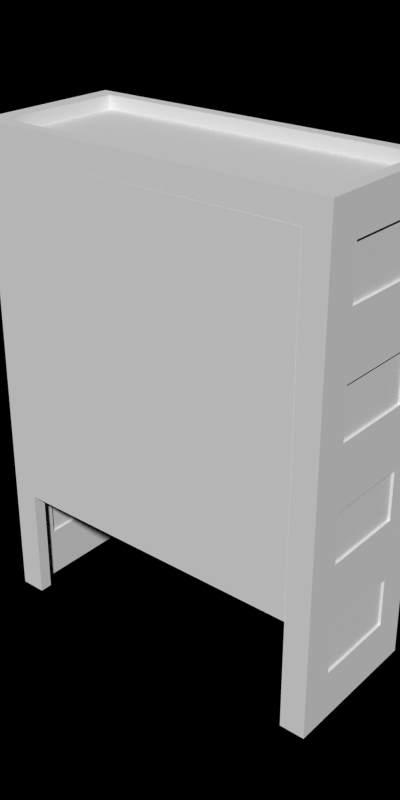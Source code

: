 # Source: temp.blend  (saved by Blender 2.63.0; exported with 4.5.12 LTS)
import bpy
from mathutils import Matrix  # noqa: F401  (used for matrix-valued properties, if any)

bpy.ops.wm.read_factory_settings(use_empty=True)
scene = bpy.context.scene
scene.name = 'Scene'

# ---- collections
col_collection_1 = bpy.data.collections.new('Collection 1'); scene.collection.children.link(col_collection_1)

# ---- materials (node trees are filled in below, after node groups)
mat_brickwall_red1 = bpy.data.materials.new('BrickWall_red1')
mat_ironore_roofmetalpannel = bpy.data.materials.new('IronOre_RoofMetalPannel')
mat_brickwall_beige = bpy.data.materials.new('BrickWall_Beige')
mat_paintedmetal_grey1 = bpy.data.materials.new('PaintedMetal_Grey1')
mat_glass_opaque = bpy.data.materials.new('Glass_Opaque')

# ---- material node trees

# ---- world
world_world = bpy.data.worlds.new('World'); scene.world = world_world
world_world.color = (0.0, 0.0, 0.0)
world_world.use_sun_shadow = False
world_world.sun_shadow_jitter_overblur = 0.0
world_world.cycles.sampling_method = 'MANUAL'
world_world.cycles.sample_map_resolution = 256
world_world.light_settings.ao_factor = 0.5

# ---- meshes
me_plane = bpy.data.meshes.new('Plane')
me_plane.from_pydata([(0.3, -0.7, -1.192e-07), (-0.3, -0.7, -1.192e-07), (0.3, 0.7, -1.192e-07), (-0.3, 0.7, -1.192e-07), (0.3, -0.7, 0.1), (-0.3, -0.7, 0.1), (0.3, 0.72, 0.1), (-0.3, 0.72, 0.1), (0.25, -0.65, 0.1), (-0.25, -0.65, 0.1), (0.25, 0.65, 0.1), (-0.25, 0.65, 0.1), (0.25, -0.65, 0.05), (-0.25, -0.65, 0.05), (0.25, 0.65, 0.05), (-0.25, 0.65, 0.05)], [], [(2, 0, 1, 3), (7, 5, 9, 11), (3, 1, 5, 7), (0, 2, 6, 4), (4, 5, 1, 0), (2, 3, 7, 6), (10, 11, 15, 14), (4, 6, 10, 8), (8, 9, 5, 4), (6, 7, 11, 10), (14, 15, 13, 12), (11, 9, 13, 15), (8, 10, 14, 12), (12, 13, 9, 8)])
me_plane.polygons.foreach_set('material_index', [0, 0, 0, 0, 0, 0, 0, 0, 0, 0, 1, 0, 0, 0])
me_plane.materials.append(mat_brickwall_red1)
me_plane.materials.append(mat_ironore_roofmetalpannel)
me_plane.use_remesh_preserve_volume = False
me_plane.use_remesh_preserve_attributes = False
me_plane.use_mirror_vertex_groups = False
me_plane.update()
me_plane_033 = bpy.data.meshes.new('Plane.033')
me_plane_033.from_pydata([(0.0, 0.0, 0.0), (-0.05, 0.0, 0.0), (2.384e-08, 0.4, 0.0), (-0.05, 0.4, 0.0), (-0.05, 0.4, 0.45), (2.384e-08, 0.4, 0.45), (-0.05, 0.0, 0.45), (0.0, 0.0, 0.45), (-0.05, 0.0, 0.15), (0.0, 0.0, 0.15), (-0.05, 0.4, 0.15), (2.384e-08, 0.4, 0.15)], [], [(3, 2, 0, 1), (8, 9, 7, 6), (8, 10, 3, 1), (11, 9, 0, 2), (10, 11, 2, 3), (4, 6, 7, 5), (1, 0, 9, 8), (6, 4, 10, 8), (5, 7, 9, 11), (4, 5, 11, 10)])
me_plane_033.polygons.foreach_set('material_index', [0, 0, 0, 0, 0, 0, 0, 1, 1, 0])
me_plane_033.materials.append(mat_brickwall_red1)
me_plane_033.materials.append(mat_brickwall_beige)
me_plane_033.use_remesh_preserve_volume = False
me_plane_033.use_remesh_preserve_attributes = False
me_plane_033.use_mirror_vertex_groups = False
me_plane_033.update()
me_plane_037 = bpy.data.meshes.new('Plane.037')
me_plane_037.from_pydata([(-0.05, 5.96e-08, 0.0), (0.0, 0.0, 0.45), (-0.05, 0.0, 0.45), (-0.1, 0.0, 0.45), (-0.1, 5.96e-08, 0.0), (0.0, 5.96e-08, 0.0), (-0.1, 0.05, 0.0), (-0.1, 0.05, 0.45), (-0.05, 0.05, 0.0), (0.0, 0.05, 0.0), (0.0, 0.05, 0.45), (-0.05, 0.05, 0.45), (-0.05, 0.1, 0.0), (0.0, 0.1, 0.0), (-0.05, 0.1, 0.45), (0.0, 0.1, 0.45)], [], [(9, 8, 12, 13), (7, 3, 2, 11), (4, 3, 7, 6), (2, 1, 10, 11), (11, 8, 6, 7), (13, 15, 10, 9), (9, 10, 1, 5), (8, 11, 14, 12), (11, 10, 15, 14), (14, 15, 13, 12), (8, 0, 4, 6), (0, 2, 3, 4), (5, 0, 8, 9), (2, 0, 5, 1)])
me_plane_037.materials.append(mat_brickwall_red1)
me_plane_037.use_remesh_preserve_volume = False
me_plane_037.use_remesh_preserve_attributes = False
me_plane_037.use_mirror_vertex_groups = False
me_plane_037.update()
me_plane_036 = bpy.data.meshes.new('Plane.036')
me_plane_036.from_pydata([(-6.407e-06, 5.205e-08, 0.0), (-0.05001, 5.205e-08, 0.0), (-6.527e-06, 0.4, 0.0), (-0.05001, 0.4, 0.0), (-6.407e-06, 5.205e-08, 0.42), (-0.05001, 5.205e-08, 0.42), (-6.527e-06, 0.4, 0.42), (-0.05001, 0.4, 0.42), (-6.407e-06, 1.713e-07, 0.18), (-6.527e-06, 0.4, 0.18), (-0.05001, 0.4, 0.18), (-0.05001, 5.205e-08, 0.18), (-0.05001, 0.02, 0.19), (-0.05001, 0.38, 0.19), (-6.527e-06, 0.38, 0.19), (-6.407e-06, 0.02, 0.19), (-0.05001, 0.38, 0.41), (-6.527e-06, 0.38, 0.41), (-0.05001, 0.02, 0.41), (-6.407e-06, 0.02, 0.41), (-0.05001, 0.03, 0.2), (-0.05001, 0.37, 0.2), (-6.527e-06, 0.37, 0.2), (-6.407e-06, 0.03, 0.2), (-0.05001, 0.37, 0.4), (-6.527e-06, 0.37, 0.4), (-0.05001, 0.03, 0.4), (-6.407e-06, 0.03, 0.4), (-0.04001, 0.03, 0.2), (-0.04001, 0.37, 0.2), (-0.01, 0.37, 0.2), (-0.01, 0.03, 0.2), (-0.04001, 0.37, 0.4), (-0.01, 0.37, 0.4), (-0.04001, 0.03, 0.4), (-0.01, 0.03, 0.4), (-6.407e-06, 5.205e-08, 0.45), (-0.05001, 5.205e-08, 0.45), (-6.527e-06, 0.4, 0.45), (-0.05001, 0.4, 0.45), (-6.527e-06, 0.4, 0.15), (-0.05001, 5.205e-08, 0.15), (-6.407e-06, 1.713e-07, 0.15), (-0.05001, 0.4, 0.15)], [], [(3, 1, 0, 2), (6, 4, 36, 38), (13, 12, 11, 10), (18, 16, 7, 5), (41, 42, 0, 1), (10, 9, 6, 7), (40, 42, 8, 9), (41, 43, 10, 11), (5, 4, 8, 11), (43, 40, 9, 10), (17, 19, 4, 6), (8, 4, 19, 15), (12, 18, 5, 11), (15, 14, 9, 8), (26, 24, 16, 18), (14, 17, 6, 9), (10, 7, 16, 13), (23, 22, 14, 15), (23, 27, 35, 31), (21, 24, 32, 29), (22, 25, 17, 14), (13, 16, 24, 21), (15, 19, 27, 23), (20, 26, 18, 12), (25, 27, 19, 17), (21, 20, 12, 13), (28, 29, 32, 34), (30, 31, 35, 33), (29, 28, 20, 21), (31, 30, 22, 23), (33, 35, 27, 25), (30, 33, 25, 22), (34, 32, 24, 26), (28, 34, 26, 20), (39, 38, 36, 37), (5, 7, 39, 37), (37, 36, 4, 5), (7, 6, 38, 39), (11, 8, 42, 41), (2, 0, 42, 40), (1, 3, 43, 41), (3, 2, 40, 43)])
me_plane_036.polygons.foreach_set('material_index', [0, 3, 3, 3, 0, 0, 3, 3, 0, 0, 3, 3, 3, 3, 1, 3, 3, 1, 1, 1, 1, 1, 1, 1, 1, 1, 2, 2, 1, 1, 1, 1, 1, 1, 0, 3, 0, 0, 0, 0, 0, 0])
me_plane_036.materials.append(mat_brickwall_red1)
me_plane_036.materials.append(mat_paintedmetal_grey1)
me_plane_036.materials.append(mat_glass_opaque)
me_plane_036.materials.append(mat_brickwall_beige)
me_plane_036.use_remesh_preserve_volume = False
me_plane_036.use_remesh_preserve_attributes = False
me_plane_036.use_mirror_vertex_groups = False
me_plane_036.update()

# ---- objects
ob_plane = bpy.data.objects.new('Plane', me_plane)
ob_plane_628 = bpy.data.objects.new('Plane.628', me_plane_033)
ob_plane_627 = bpy.data.objects.new('Plane.627', me_plane_037)
ob_plane_626 = bpy.data.objects.new('Plane.626', me_plane_037)
ob_plane_625 = bpy.data.objects.new('Plane.625', me_plane_036)
ob_plane_624 = bpy.data.objects.new('Plane.624', me_plane_036)
ob_plane_616 = bpy.data.objects.new('Plane.616', me_plane_033)
ob_plane_615 = bpy.data.objects.new('Plane.615', me_plane_037)
ob_plane_614 = bpy.data.objects.new('Plane.614', me_plane_037)

# ---- transforms, parenting, visibility, modifiers, constraints
ob_plane.location = (-42.1, 2.3, 1.8)
ob_plane.rotation_euler = (0.0, 0.0, 1.571)
ob_plane.lineart.crease_threshold = 0.0
ob_plane_628.location = (-42.7, 2.0, 0.45)
ob_plane_628.rotation_euler = (0.0, 0.0, 4.712)
ob_plane_628.lineart.crease_threshold = 0.0
_m = ob_plane_628.modifiers.new('Array', 'ARRAY')
_m.count = 3
_m.constant_offset_displace = (0.0, 0.0, 0.0)
_m.relative_offset_displace = (0.0, 1.0, 0.0)
_m = ob_plane_628.modifiers.new('Array.001', 'ARRAY')
_m.count = 3
_m.constant_offset_displace = (0.0, 0.0, 0.0)
_m.relative_offset_displace = (0.0, 0.0, 1.0)
ob_plane_627.location = (-41.4, 2.0, 0.0)
ob_plane_627.rotation_euler = (0.0, 0.0, 6.283)
ob_plane_627.lineart.crease_threshold = 0.0
_m = ob_plane_627.modifiers.new('Array', 'ARRAY')
_m.count = 4
_m.constant_offset_displace = (0.0, 0.0, 0.0)
_m.relative_offset_displace = (0.0, 0.0, 1.0)
ob_plane_626.location = (-42.8, 2.0, 0.0)
ob_plane_626.rotation_euler = (0.0, 0.0, 4.712)
ob_plane_626.lineart.crease_threshold = 0.0
_m = ob_plane_626.modifiers.new('Array', 'ARRAY')
_m.count = 4
_m.constant_offset_displace = (0.0, 0.0, 0.0)
_m.relative_offset_displace = (0.0, 0.0, 1.0)
ob_plane_625.location = (-42.8, 2.5, 0.0)
ob_plane_625.rotation_euler = (0.0, 0.0, -3.142)
ob_plane_625.lineart.crease_threshold = 0.0
_m = ob_plane_625.modifiers.new('Array', 'ARRAY')
_m.count = 1
_m.constant_offset_displace = (0.0, 0.0, 0.0)
_m.relative_offset_displace = (0.0, 1.0, 0.0)
_m = ob_plane_625.modifiers.new('Array.001', 'ARRAY')
_m.count = 4
_m.constant_offset_displace = (0.0, 0.0, 0.0)
_m.relative_offset_displace = (0.0, 0.0, 1.0)
ob_plane_624.location = (-41.4, 2.1, 0.0)
ob_plane_624.rotation_euler = (0.0, 0.0, 1.192e-07)
ob_plane_624.lineart.crease_threshold = 0.0
_m = ob_plane_624.modifiers.new('Array', 'ARRAY')
_m.count = 1
_m.constant_offset_displace = (0.0, 0.0, 0.0)
_m.relative_offset_displace = (0.0, 1.0, 0.0)
_m = ob_plane_624.modifiers.new('Array.001', 'ARRAY')
_m.count = 4
_m.constant_offset_displace = (0.0, 0.0, 0.0)
_m.relative_offset_displace = (0.0, 0.0, 1.0)
ob_plane_616.location = (-41.5, 2.6, 0.0)
ob_plane_616.rotation_euler = (0.0, 0.0, 7.854)
ob_plane_616.lineart.crease_threshold = 0.0
_m = ob_plane_616.modifiers.new('Array', 'ARRAY')
_m.count = 3
_m.constant_offset_displace = (0.0, 0.0, 0.0)
_m.relative_offset_displace = (0.0, 1.0, 0.0)
_m = ob_plane_616.modifiers.new('Array.001', 'ARRAY')
_m.count = 4
_m.constant_offset_displace = (0.0, 0.0, 0.0)
_m.relative_offset_displace = (0.0, 0.0, 1.0)
ob_plane_615.location = (-41.4, 2.6, 0.0)
ob_plane_615.rotation_euler = (0.0, 0.0, 1.571)
ob_plane_615.lineart.crease_threshold = 0.0
_m = ob_plane_615.modifiers.new('Array', 'ARRAY')
_m.count = 4
_m.constant_offset_displace = (0.0, 0.0, 0.0)
_m.relative_offset_displace = (0.0, 0.0, 1.0)
ob_plane_614.location = (-42.8, 2.6, 0.0)
ob_plane_614.rotation_euler = (0.0, 0.0, 3.142)
ob_plane_614.lineart.crease_threshold = 0.0
_m = ob_plane_614.modifiers.new('Array', 'ARRAY')
_m.count = 4
_m.constant_offset_displace = (0.0, 0.0, 0.0)
_m.relative_offset_displace = (0.0, 0.0, 1.0)

# ---- collection membership
col_collection_1.objects.link(ob_plane)
col_collection_1.objects.link(ob_plane_628)
col_collection_1.objects.link(ob_plane_627)
col_collection_1.objects.link(ob_plane_626)
col_collection_1.objects.link(ob_plane_625)
col_collection_1.objects.link(ob_plane_624)
col_collection_1.objects.link(ob_plane_616)
col_collection_1.objects.link(ob_plane_615)
col_collection_1.objects.link(ob_plane_614)

# ---- scene / render settings (as saved in the file)
scene.frame_start = 1; scene.frame_end = 20; scene.frame_set(14)
scene.render.engine = 'BLENDER_EEVEE_NEXT'
scene.render.image_settings.compression = 90
scene.render.resolution_x = 256
scene.render.resolution_y = 512
scene.render.dither_intensity = 0.0
scene.render.bake_margin = 2
scene.render.bake_bias = 0.0
scene.cycles.use_denoising = False
scene.cycles.samples = 10
scene.cycles.sampling_pattern = 'TABULATED_SOBOL'
scene.cycles.light_sampling_threshold = 0.0
scene.cycles.use_adaptive_sampling = False
scene.cycles.use_light_tree = False
scene.cycles.blur_glossy = 0.0
scene.cycles.volume_bounces = 1
scene.cycles.pixel_filter_type = 'GAUSSIAN'
scene.cycles.sample_clamp_indirect = 0.0
scene.view_settings.view_transform = 'Standard'
bpy.context.view_layer.update()

# ---- added for rendering (the .blend has no active camera and no usable light): camera, sun
cam_auto = bpy.data.cameras.new('AutoCamera')
cam_auto.lens = 50.0
cam_auto.sensor_width = 36.0
cam_auto.clip_end = 1000.0
ob_auto_camera = bpy.data.objects.new('AutoCamera', cam_auto)
scene.collection.objects.link(ob_auto_camera)
ob_auto_camera.location = (-39.8462, -0.416511, 2.76101)
ob_auto_camera.rotation_euler = (1.09748, -7.21219e-08, 0.694738)
scene.camera = ob_auto_camera
light_auto_sun = bpy.data.lights.new('AutoSun', 'SUN')
light_auto_sun.energy = 3.0
light_auto_sun.angle = 0.0523599
ob_auto_sun = bpy.data.objects.new('AutoSun', light_auto_sun)
scene.collection.objects.link(ob_auto_sun)
ob_auto_sun.rotation_euler = (0.872665, 0.174533, 0.523599)
bpy.context.view_layer.update()
